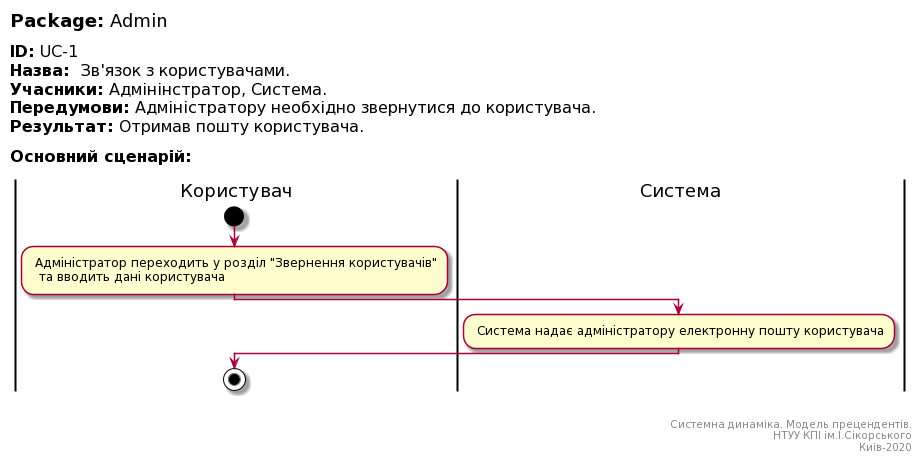

The diagram above was rendered by PlantUML. Its source (embedded in the PNG):
@startuml
left header
<font color=000 size=18><b>Package:</b> Admin

<font color=000 size=16><b>ID:</b> UC-1
<font color=000 size=16><b>Назва:</b>  Зв'язок з користувачами.
<font color=000 size=16><b>Учасники:</b> Адмінінстратор, Система.
<font color=000 size=16><b>Передумови:</b> Адміністратору необхідно звернутися до користувача.
<font color=000 size=16><b>Результат:</b> Отримав пошту користувача.

<font color=000 size=16><b>Основний сценарій:</b>

end header

|Користувач|
start
: Адміністратор переходить у розділ "Звернення користувачів"
  та вводить дані користувача;

|Система|
: Система надає адміністратору електронну пошту користувача;

|Користувач|

stop;

right footer


Системна динаміка. Модель прецендентів.
НТУУ КПІ ім.І.Сікорського
Киів-2020
end footer
@enduml